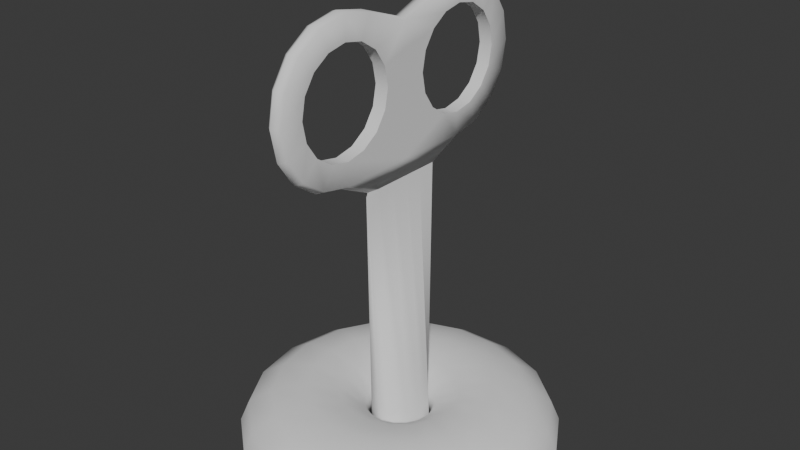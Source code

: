 # Source: Addon_Toy_Key.blend  (saved by Blender 4.1.24; exported with 4.5.12 LTS)
import bpy
from mathutils import Matrix  # noqa: F401  (used for matrix-valued properties, if any)

bpy.ops.wm.read_factory_settings(use_empty=True)
scene = bpy.context.scene
scene.name = 'Scene'

# ---- collections
col_collection = bpy.data.collections.new('Collection'); scene.collection.children.link(col_collection)

# ---- world
world_world = bpy.data.worlds.new('World'); scene.world = world_world
world_world.use_nodes = True; world_world.node_tree.nodes.clear()
_N = world_world.node_tree.nodes; _L = world_world.node_tree.links
n0 = _N.new('ShaderNodeOutputWorld'); n0.name = 'World Output'; n0.location = (300, 300)
n1 = _N.new('ShaderNodeBackground'); n1.name = 'Background'; n1.location = (10, 300)
n1.inputs[0].default_value = (0.05088, 0.05088, 0.05088, 1.0)
_L.new(n1.outputs[0], n0.inputs[0])
n0.is_active_output = True
world_world.color = (0.05088, 0.05088, 0.05088)
world_world.use_sun_shadow = False
world_world.sun_shadow_jitter_overblur = 0.0

# ---- meshes
me_torus_001 = bpy.data.meshes.new('Torus.001')
me_torus_001.from_pydata([(1.72, 0.003972, -3.565), (1.624, 0.003972, -3.205), (1.36, 0.003972, -2.941), (1.0, 0.003972, -2.845), (0.64, 0.003972, -2.941), (0.3765, 0.003972, -3.205), (0.28, 0.003972, -3.565), (1.616, 0.5922, -3.565), (1.526, 0.5593, -3.205), (1.278, 0.4691, -2.941), (0.9397, 0.346, -2.845), (0.6014, 0.2229, -2.941), (0.3538, 0.1327, -3.205), (0.2631, 0.09974, -3.565), (1.318, 1.11, -3.565), (1.244, 1.048, -3.205), (1.042, 0.8782, -2.941), (0.766, 0.6468, -2.845), (0.4903, 0.4154, -2.941), (0.2884, 0.246, -3.205), (0.2145, 0.184, -3.565), (0.86, 1.494, -3.565), (0.8118, 1.41, -3.205), (0.68, 1.182, -2.941), (0.5, 0.87, -2.845), (0.32, 0.5582, -2.941), (0.1882, 0.33, -3.205), (0.14, 0.2465, -3.565), (0.2987, 1.698, -3.565), (0.2819, 1.603, -3.205), (0.2362, 1.343, -2.941), (0.1736, 0.9888, -2.845), (0.1111, 0.6342, -2.941), (0.06537, 0.3747, -3.205), (0.04862, 0.2797, -3.565), (-0.2987, 1.698, -3.565), (-0.2819, 1.603, -3.205), (-0.2362, 1.343, -2.941), (-0.1736, 0.9888, -2.845), (-0.1111, 0.6342, -2.941), (-0.06537, 0.3747, -3.205), (-0.04862, 0.2797, -3.565), (-0.86, 1.494, -3.565), (-0.8118, 1.41, -3.205), (-0.68, 1.182, -2.941), (-0.5, 0.87, -2.845), (-0.32, 0.5582, -2.941), (-0.1882, 0.33, -3.205), (-0.14, 0.2465, -3.565), (-1.318, 1.11, -3.565), (-1.244, 1.048, -3.205), (-1.042, 0.8782, -2.941), (-0.766, 0.6468, -2.845), (-0.4903, 0.4154, -2.941), (-0.2884, 0.246, -3.205), (-0.2145, 0.184, -3.565), (-1.616, 0.5922, -3.565), (-1.526, 0.5593, -3.205), (-1.278, 0.4691, -2.941), (-0.9397, 0.346, -2.845), (-0.6014, 0.2229, -2.941), (-0.3538, 0.1327, -3.205), (-0.2631, 0.09974, -3.565), (-1.72, 0.003972, -3.565), (-1.624, 0.003972, -3.205), (-1.36, 0.003972, -2.941), (-1.0, 0.003972, -2.845), (-0.64, 0.003972, -2.941), (-0.3765, 0.003972, -3.205), (-0.28, 0.003972, -3.565), (-1.616, -0.5843, -3.565), (-1.526, -0.5513, -3.205), (-1.278, -0.4612, -2.941), (-0.9397, -0.338, -2.845), (-0.6014, -0.2149, -2.941), (-0.3538, -0.1248, -3.205), (-0.2631, -0.09179, -3.565), (-1.318, -1.102, -3.565), (-1.244, -1.04, -3.205), (-1.042, -0.8702, -2.941), (-0.766, -0.6388, -2.845), (-0.4903, -0.4074, -2.941), (-0.2884, -0.238, -3.205), (-0.2145, -0.176, -3.565), (-0.86, -1.486, -3.565), (-0.8118, -1.402, -3.205), (-0.68, -1.174, -2.941), (-0.5, -0.8621, -2.845), (-0.32, -0.5503, -2.941), (-0.1882, -0.3221, -3.205), (-0.14, -0.2385, -3.565), (-0.2987, -1.69, -3.565), (-0.2819, -1.595, -3.205), (-0.2362, -1.335, -2.941), (-0.1736, -0.9808, -2.845), (-0.1111, -0.6263, -2.941), (-0.06537, -0.3668, -3.205), (-0.04862, -0.2718, -3.565), (0.2987, -1.69, -3.565), (0.2819, -1.595, -3.205), (0.2362, -1.335, -2.941), (0.1736, -0.9808, -2.845), (0.1111, -0.6263, -2.941), (0.06537, -0.3668, -3.205), (0.04862, -0.2718, -3.565), (0.86, -1.486, -3.565), (0.8118, -1.402, -3.205), (0.68, -1.174, -2.941), (0.5, -0.8621, -2.845), (0.32, -0.5503, -2.941), (0.1882, -0.3221, -3.205), (0.14, -0.2385, -3.565), (1.318, -1.102, -3.565), (1.244, -1.04, -3.205), (1.042, -0.8702, -2.941), (0.766, -0.6388, -2.845), (0.4903, -0.4074, -2.941), (0.2884, -0.238, -3.205), (0.2145, -0.176, -3.565), (1.616, -0.5843, -3.565), (1.526, -0.5513, -3.205), (1.278, -0.4612, -2.941), (0.9397, -0.338, -2.845), (0.6014, -0.2149, -2.941), (0.3538, -0.1248, -3.205), (0.2631, -0.09179, -3.565), (0.07351, -0.2018, 0.9928), (-3.34e-07, 0.4748, 0.9349), (0.276, -0.1546, -3.547), (0.07351, 0.003812, 0.9928), (-3.535e-07, 0.2095, 0.9928), (0.3187, 0.004778, -3.547), (-2.939e-07, 0.003812, 0.9928), (0.07351, 0.2095, 0.9928), (-3.535e-07, -0.2018, 0.9928), (0.276, 0.1641, -3.547), (-3.34e-07, -0.4712, 0.9349), (0.07351, 0.4151, 0.9928), (0.1594, 0.2808, -3.547), (-2.998e-07, 0.3235, -3.547), (2.995e-07, -0.002858, 3.418), (2.441e-07, -0.5179, 3.701), (3.181e-07, -0.8359, 3.8), (3.181e-07, -1.154, 3.701), (3.922e-07, -1.423, 3.42), (3.922e-07, -1.604, 2.999), (3.88e-07, -1.667, 2.502), (3.552e-07, -1.604, 2.006), (3.181e-07, -1.423, 1.585), (3.181e-07, -1.154, 1.303), (2.441e-07, -0.8359, 1.204), (1.995e-07, -0.2534, 2.505), (2.031e-07, -0.2955, 2.836), (2.277e-07, -0.4155, 3.116), (2.523e-07, -0.5949, 3.303), (3.016e-07, -0.8066, 3.369), (3.016e-07, -1.018, 3.303), (3.509e-07, -1.198, 3.116), (3.509e-07, -1.318, 2.836), (3.481e-07, -1.36, 2.505), (3.263e-07, -1.318, 2.174), (3.016e-07, -1.198, 1.894), (3.016e-07, -1.018, 1.707), (2.523e-07, -0.8066, 1.641), (2.031e-07, -0.5949, 1.707), (2.031e-07, -0.4155, 1.894), (2.031e-07, -0.2955, 2.174), (1.65e-07, 1.658, 2.5), (1.703e-07, 1.595, 2.995), (2.072e-07, 1.415, 3.415), (2.442e-07, 1.146, 3.696), (3.18e-07, 0.8289, 3.795), (3.18e-07, 0.5116, 3.696), (2.442e-07, 0.8289, 1.205), (1.703e-07, 1.146, 1.303), (1.703e-07, 1.415, 1.584), (1.703e-07, 1.595, 2.004), (1.996e-07, 1.352, 2.503), (2.032e-07, 1.31, 2.833), (2.278e-07, 1.19, 3.113), (2.524e-07, 1.011, 3.3), (3.016e-07, 0.7996, 3.365), (3.016e-07, 0.5882, 3.3), (3.508e-07, 0.409, 3.113), (3.508e-07, 0.2893, 2.833), (3.48e-07, 0.2472, 2.503), (3.262e-07, 0.2893, 2.172), (3.016e-07, 0.409, 1.893), (3.016e-07, 0.5882, 1.706), (2.524e-07, 0.7996, 1.64), (2.032e-07, 1.011, 1.706), (2.032e-07, 1.19, 1.893), (2.032e-07, 1.31, 2.172), (0.07351, -0.4075, 0.9928), (0.07351, 0.2893, 2.833), (0.07351, -0.002694, 2.982), (0.07351, -0.002627, 2.504), (0.07351, -0.002885, 3.388), (0.07351, -0.4998, 3.662), (0.07351, -0.8066, 3.757), (0.07351, -1.113, 3.662), (0.07351, -1.373, 3.39), (0.07351, -1.547, 2.984), (0.07351, -1.608, 2.505), (0.07351, -1.547, 2.026), (0.07351, -1.373, 1.62), (0.07351, -1.113, 1.348), (0.07351, -0.8066, 1.253), (0.07351, -0.00317, 1.281), (0.07351, -0.002885, 1.619), (0.07351, -0.002694, 2.025), (0.07351, -0.2955, 2.836), (0.07351, -0.2534, 2.505), (0.07351, -0.4155, 3.116), (0.07351, -0.5949, 3.303), (0.07351, -0.8066, 3.369), (0.07351, -1.018, 3.303), (0.07351, -1.198, 3.116), (0.07351, -1.318, 2.836), (0.07351, -1.36, 2.505), (0.07351, -1.318, 2.174), (0.07351, -1.198, 1.894), (0.07351, -1.018, 1.707), (0.07351, -0.8066, 1.641), (0.07351, -0.5949, 1.707), (0.07351, -0.4155, 1.894), (0.07351, -0.2955, 2.174), (0.07351, 1.539, 2.981), (0.07351, 1.599, 2.503), (0.07351, 1.365, 3.386), (0.07351, 1.106, 3.657), (0.07351, 0.7996, 3.752), (0.07351, 0.4935, 3.657), (0.07351, 0.2893, 2.172), (0.07351, 1.106, 1.348), (0.07351, 0.7996, 1.253), (0.07351, 1.365, 1.619), (0.07351, 1.539, 2.025), (0.07351, 1.31, 2.833), (0.07351, 1.352, 2.503), (0.07351, 1.19, 3.113), (0.07351, 1.011, 3.3), (0.07351, 0.7996, 3.365), (0.07351, 0.5882, 3.3), (0.07351, 0.409, 3.113), (0.07351, 0.2472, 2.503), (0.07351, 0.409, 1.893), (0.07351, 0.5882, 1.706), (0.07351, 0.7996, 1.64), (0.07351, 1.011, 1.706), (0.07351, 1.19, 1.893), (0.07351, 1.31, 2.172), (-0.07351, 0.4151, 0.9928), (-0.07351, 0.2095, 0.9928), (-0.07351, 0.003812, 0.9928), (-0.07351, -0.2018, 0.9928), (-0.07351, -0.4075, 0.9928), (-0.07351, -0.002885, 3.388), (-0.07351, -0.4998, 3.662), (-0.07351, -0.8066, 3.757), (-0.07351, -1.113, 3.662), (-0.07351, -1.373, 3.39), (-0.07351, -1.547, 2.984), (-0.07351, -1.608, 2.505), (-0.07351, -1.547, 2.026), (-0.07351, -1.373, 1.62), (-0.07351, -1.113, 1.348), (-0.07351, -0.8066, 1.253), (-0.07351, -0.2534, 2.505), (-0.07351, -0.2955, 2.836), (-0.07351, -0.4155, 3.116), (-0.07351, -0.5949, 3.303), (-0.07351, -0.8066, 3.369), (-0.07351, -1.018, 3.303), (-0.07351, -1.198, 3.116), (-0.07351, -1.318, 2.836), (-0.07351, -1.36, 2.505), (-0.07351, -1.318, 2.174), (-0.07351, -1.198, 1.894), (-0.07351, -1.018, 1.707), (-0.07351, -0.8066, 1.641), (-0.07351, -0.5949, 1.707), (-0.07351, -0.4155, 1.894), (-0.07351, -0.2955, 2.174), (-0.07351, 1.599, 2.503), (-0.07351, 1.539, 2.981), (-0.07351, 1.365, 3.386), (-0.07351, 1.106, 3.657), (-0.07351, 0.7996, 3.752), (-0.07351, 0.4935, 3.657), (-0.07351, 0.7996, 1.253), (-0.07351, 1.106, 1.348), (-0.07351, 1.365, 1.619), (-0.07351, 1.539, 2.025), (-0.07351, 1.352, 2.503), (-0.07351, 1.31, 2.833), (-0.07351, 1.19, 3.113), (-0.07351, 1.011, 3.3), (-0.07351, 0.7996, 3.365), (-0.07351, 0.5882, 3.3), (-0.07351, 0.409, 3.113), (-0.07351, 0.2893, 2.833), (-0.07351, 0.2472, 2.503), (-0.07351, 0.2893, 2.172), (-0.07351, 0.409, 1.893), (-0.07351, 0.5882, 1.706), (-0.07351, 0.7996, 1.64), (-0.07351, 1.011, 1.706), (-0.07351, 1.19, 1.893), (-0.07351, 1.31, 2.172), (-0.07351, -0.003507, 1.282), (-0.07351, -0.003009, 2.983), (-0.07351, -0.003134, 2.502), (-0.07351, -0.003258, 2.028), (-0.07351, -0.003383, 1.621), (0.1594, -0.2713, -3.547), (-2.998e-07, -0.314, -3.547), (-0.1594, -0.2713, -3.547), (-0.276, -0.1546, -3.547), (-0.3187, 0.004778, -3.547), (-0.276, 0.1641, -3.547), (-0.1594, 0.2808, -3.547)], [], [(0, 7, 8, 1), (1, 8, 9, 2), (2, 9, 10, 3), (3, 10, 11, 4), (4, 11, 12, 5), (5, 12, 13, 6), (7, 14, 15, 8), (8, 15, 16, 9), (9, 16, 17, 10), (10, 17, 18, 11), (11, 18, 19, 12), (12, 19, 20, 13), (14, 21, 22, 15), (15, 22, 23, 16), (16, 23, 24, 17), (17, 24, 25, 18), (18, 25, 26, 19), (19, 26, 27, 20), (21, 28, 29, 22), (22, 29, 30, 23), (23, 30, 31, 24), (24, 31, 32, 25), (25, 32, 33, 26), (26, 33, 34, 27), (28, 35, 36, 29), (29, 36, 37, 30), (30, 37, 38, 31), (31, 38, 39, 32), (32, 39, 40, 33), (33, 40, 41, 34), (35, 42, 43, 36), (36, 43, 44, 37), (37, 44, 45, 38), (38, 45, 46, 39), (39, 46, 47, 40), (40, 47, 48, 41), (42, 49, 50, 43), (43, 50, 51, 44), (44, 51, 52, 45), (45, 52, 53, 46), (46, 53, 54, 47), (47, 54, 55, 48), (49, 56, 57, 50), (50, 57, 58, 51), (51, 58, 59, 52), (52, 59, 60, 53), (53, 60, 61, 54), (54, 61, 62, 55), (56, 63, 64, 57), (57, 64, 65, 58), (58, 65, 66, 59), (59, 66, 67, 60), (60, 67, 68, 61), (61, 68, 69, 62), (63, 70, 71, 64), (64, 71, 72, 65), (65, 72, 73, 66), (66, 73, 74, 67), (67, 74, 75, 68), (68, 75, 76, 69), (70, 77, 78, 71), (71, 78, 79, 72), (72, 79, 80, 73), (73, 80, 81, 74), (74, 81, 82, 75), (75, 82, 83, 76), (77, 84, 85, 78), (78, 85, 86, 79), (79, 86, 87, 80), (80, 87, 88, 81), (81, 88, 89, 82), (82, 89, 90, 83), (84, 91, 92, 85), (85, 92, 93, 86), (86, 93, 94, 87), (87, 94, 95, 88), (88, 95, 96, 89), (89, 96, 97, 90), (91, 98, 99, 92), (92, 99, 100, 93), (93, 100, 101, 94), (94, 101, 102, 95), (95, 102, 103, 96), (96, 103, 104, 97), (98, 105, 106, 99), (99, 106, 107, 100), (100, 107, 108, 101), (101, 108, 109, 102), (102, 109, 110, 103), (103, 110, 111, 104), (98, 91, 97, 104), (105, 98, 104, 111), (112, 105, 111, 118), (119, 112, 118, 125), (119, 125, 6, 0), (7, 0, 6, 13), (105, 112, 113, 106), (106, 113, 114, 107), (107, 114, 115, 108), (108, 115, 116, 109), (109, 116, 117, 110), (110, 117, 118, 111), (14, 7, 13, 20), (21, 14, 20, 27), (28, 21, 27, 34), (35, 28, 34, 41), (42, 35, 41, 48), (49, 42, 48, 55), (112, 119, 120, 113), (113, 120, 121, 114), (114, 121, 122, 115), (115, 122, 123, 116), (116, 123, 124, 117), (117, 124, 125, 118), (56, 49, 55, 62), (63, 56, 62, 69), (70, 63, 69, 76), (77, 70, 76, 83), (84, 77, 83, 90), (91, 84, 90, 97), (119, 0, 1, 120), (120, 1, 2, 121), (121, 2, 3, 122), (122, 3, 4, 123), (123, 4, 5, 124), (124, 5, 6, 125), (138, 137, 133, 135), (139, 127, 137, 138), (131, 129, 126, 128), (135, 133, 129, 131), (183, 184, 194, 244), (173, 127, 137, 235), (182, 183, 244, 243), (140, 172, 232, 197), (134, 136, 193, 126), (150, 149, 206, 207), (181, 182, 243, 242), (149, 148, 205, 206), (180, 181, 242, 241), (148, 147, 204, 205), (179, 180, 241, 240), (132, 134, 126, 129), (147, 146, 203, 204), (178, 179, 240, 238), (146, 145, 202, 203), (177, 178, 238, 239), (145, 144, 201, 202), (167, 176, 237, 228), (130, 132, 129, 133), (144, 143, 200, 201), (166, 151, 212, 226), (176, 175, 236, 237), (143, 142, 199, 200), (165, 166, 226, 225), (175, 174, 234, 236), (142, 141, 198, 199), (164, 165, 225, 224), (174, 173, 235, 234), (127, 130, 133, 137), (141, 140, 197, 198), (163, 164, 224, 223), (162, 163, 223, 222), (161, 162, 222, 221), (172, 171, 231, 232), (160, 161, 221, 220), (171, 170, 230, 231), (159, 160, 220, 219), (202, 201, 217, 218), (210, 209, 225, 226), (203, 202, 218, 219), (195, 196, 212, 211), (196, 210, 226, 212), (204, 203, 219, 220), (197, 195, 211, 213), (205, 204, 220, 221), (198, 197, 213, 214), (206, 205, 221, 222), (199, 198, 214, 215), (207, 206, 222, 223), (200, 199, 215, 216), (208, 207, 223, 224), (201, 200, 216, 217), (209, 208, 224, 225), (234, 235, 248, 249), (197, 232, 243, 244), (236, 234, 249, 250), (195, 197, 244, 194), (237, 236, 250, 251), (196, 195, 194, 245), (227, 228, 239, 238), (228, 237, 251, 239), (210, 196, 245, 233), (229, 227, 238, 240), (209, 210, 233, 246), (230, 229, 240, 241), (208, 209, 246, 247), (231, 230, 241, 242), (235, 208, 247, 248), (232, 231, 242, 243), (208, 235, 137), (207, 208, 193), (208, 126, 193), (133, 208, 137), (129, 208, 133), (208, 129, 126), (184, 185, 245, 194), (185, 186, 233, 245), (136, 150, 207, 193), (186, 187, 246, 233), (151, 152, 211, 212), (187, 188, 247, 246), (152, 153, 213, 211), (188, 189, 248, 247), (153, 154, 214, 213), (189, 190, 249, 248), (154, 155, 215, 214), (190, 191, 250, 249), (155, 156, 216, 215), (191, 192, 251, 250), (156, 157, 217, 216), (192, 177, 239, 251), (168, 167, 228, 227), (157, 158, 218, 217), (169, 168, 227, 229), (158, 159, 219, 218), (170, 169, 229, 230), (179, 178, 295, 296), (146, 147, 264, 263), (134, 132, 254, 255), (180, 179, 296, 297), (147, 148, 265, 264), (181, 180, 297, 298), (148, 149, 266, 265), (182, 181, 298, 299), (149, 150, 267, 266), (136, 134, 255, 256), (172, 140, 257, 289), (183, 182, 299, 300), (127, 173, 290, 252), (184, 183, 300, 301), (185, 184, 301, 302), (186, 185, 302, 303), (150, 136, 256, 267), (187, 186, 303, 304), (152, 151, 268, 269), (188, 187, 304, 305), (153, 152, 269, 270), (189, 188, 305, 306), (154, 153, 270, 271), (190, 189, 306, 307), (155, 154, 271, 272), (191, 190, 307, 308), (156, 155, 272, 273), (192, 191, 308, 309), (157, 156, 273, 274), (177, 192, 309, 294), (167, 168, 285, 284), (158, 157, 274, 275), (168, 169, 286, 285), (159, 158, 275, 276), (169, 170, 287, 286), (160, 159, 276, 277), (170, 171, 288, 287), (161, 160, 277, 278), (171, 172, 289, 288), (162, 161, 278, 279), (163, 162, 279, 280), (164, 163, 280, 281), (140, 141, 258, 257), (130, 127, 252, 253), (173, 174, 291, 290), (165, 164, 281, 282), (141, 142, 259, 258), (174, 175, 292, 291), (166, 165, 282, 283), (142, 143, 260, 259), (175, 176, 293, 292), (151, 166, 283, 268), (143, 144, 261, 260), (132, 130, 253, 254), (176, 167, 284, 293), (144, 145, 262, 261), (178, 177, 294, 295), (145, 146, 263, 262), (290, 291, 307, 306), (291, 292, 308, 307), (292, 293, 309, 308), (293, 284, 294, 309), (284, 285, 295, 294), (285, 286, 296, 295), (286, 287, 297, 296), (287, 288, 298, 297), (288, 289, 299, 298), (299, 289, 257, 300), (266, 267, 280, 279), (265, 266, 279, 278), (264, 265, 278, 277), (263, 264, 277, 276), (262, 263, 276, 275), (261, 262, 275, 274), (260, 261, 274, 273), (259, 260, 273, 272), (258, 259, 272, 271), (257, 258, 271, 270), (290, 310, 252), (252, 310, 253), (253, 310, 254), (254, 310, 255), (255, 310, 256), (267, 256, 310), (306, 305, 310, 290), (281, 280, 267, 310), (301, 300, 257, 311), (302, 301, 311, 312), (303, 302, 312, 313), (304, 303, 313, 314), (305, 304, 314, 310), (281, 310, 314, 282), (282, 314, 313, 283), (283, 313, 312, 268), (268, 312, 311, 269), (269, 311, 257, 270), (128, 126, 193, 315), (315, 193, 136, 316), (316, 136, 256, 317), (317, 256, 255, 318), (318, 255, 254, 319), (319, 254, 253, 320), (138, 135, 131, 128, 315, 316, 317, 318, 319, 320, 321, 139), (320, 253, 252, 321), (321, 252, 127, 139), (133, 137, 127, 252, 253, 254, 255, 256, 136, 193, 126, 129)])
me_torus_001.polygons.foreach_set('use_smooth', [True] * 332)
_k = set([(0, 7), (0, 119), (7, 14), (14, 21), (21, 28), (28, 35), (35, 42), (42, 49), (49, 56), (56, 63), (63, 70), (70, 77), (77, 84), (84, 91), (91, 98), (98, 105), (105, 112), (112, 119), (128, 131), (128, 315), (131, 135), (135, 138), (138, 139), (139, 321), (194, 244), (194, 245), (211, 212), (211, 213), (212, 226), (213, 214), (214, 215), (215, 216), (216, 217), (217, 218), (218, 219), (219, 220), (220, 221), (221, 222), (222, 223), (223, 224), (224, 225), (225, 226), (233, 245), (233, 246), (238, 239), (238, 240), (239, 251), (240, 241), (241, 242), (242, 243), (243, 244), (246, 247), (247, 248), (248, 249), (249, 250), (250, 251), (268, 269), (268, 283), (269, 270), (270, 271), (271, 272), (272, 273), (273, 274), (274, 275), (275, 276), (276, 277), (277, 278), (278, 279), (279, 280), (280, 281), (281, 282), (282, 283), (294, 295), (294, 309), (295, 296), (296, 297), (297, 298), (298, 299), (299, 300), (300, 301), (301, 302), (302, 303), (303, 304), (304, 305), (305, 306), (306, 307), (307, 308), (308, 309), (315, 316), (316, 317), (317, 318), (318, 319), (319, 320), (320, 321)])
me_torus_001.attributes.new('sharp_edge', 'BOOLEAN', 'EDGE').data.foreach_set('value', [ (min(e.vertices), max(e.vertices)) in _k for e in me_torus_001.edges])
_uv = me_torus_001.uv_layers.new(name='UVMap')
_uv.uv.foreach_set('vector', [0.5, 0.5, 0.5556, 0.5, 0.5556, 0.5833, 0.5, 0.5833, 0.5, 0.5833, 0.5556, 0.5833, 0.5556, 0.6667, 0.5, 0.6667, 0.5, 0.6667, 0.5556, 0.6667, 0.5556, 0.75, 0.5, 0.75, 0.5, 0.75, 0.5556, 0.75, 0.5556, 0.8333, 0.5, 0.8333, 0.5, 0.8333, 0.5556, 0.8333, 0.5556, 0.9167, 0.5, 0.9167, 0.5, 0.9167, 0.5556, 0.9167, 0.5556, 1.0, 0.5, 1.0, 0.5556, 0.5, 0.6111, 0.5, 0.6111, 0.5833, 0.5556, 0.5833, 0.5556, 0.5833, 0.6111, 0.5833, 0.6111, 0.6667, 0.5556, 0.6667, 0.5556, 0.6667, 0.6111, 0.6667, 0.6111, 0.75, 0.5556, 0.75, 0.5556, 0.75, 0.6111, 0.75, 0.6111, 0.8333, 0.5556, 0.8333, 0.5556, 0.8333, 0.6111, 0.8333, 0.6111, 0.9167, 0.5556, 0.9167, 0.5556, 0.9167, 0.6111, 0.9167, 0.6111, 1.0, 0.5556, 1.0, 0.6111, 0.5, 0.6667, 0.5, 0.6667, 0.5833, 0.6111, 0.5833, 0.6111, 0.5833, 0.6667, 0.5833, 0.6667, 0.6667, 0.6111, 0.6667, 0.6111, 0.6667, 0.6667, 0.6667, 0.6667, 0.75, 0.6111, 0.75, 0.6111, 0.75, 0.6667, 0.75, 0.6667, 0.8333, 0.6111, 0.8333, 0.6111, 0.8333, 0.6667, 0.8333, 0.6667, 0.9167, 0.6111, 0.9167, 0.6111, 0.9167, 0.6667, 0.9167, 0.6667, 1.0, 0.6111, 1.0, 0.6667, 0.5, 0.7222, 0.5, 0.7222, 0.5833, 0.6667, 0.5833, 0.6667, 0.5833, 0.7222, 0.5833, 0.7222, 0.6667, 0.6667, 0.6667, 0.6667, 0.6667, 0.7222, 0.6667, 0.7222, 0.75, 0.6667, 0.75, 0.6667, 0.75, 0.7222, 0.75, 0.7222, 0.8333, 0.6667, 0.8333, 0.6667, 0.8333, 0.7222, 0.8333, 0.7222, 0.9167, 0.6667, 0.9167, 0.6667, 0.9167, 0.7222, 0.9167, 0.7222, 1.0, 0.6667, 1.0, 0.7222, 0.5, 0.7778, 0.5, 0.7778, 0.5833, 0.7222, 0.5833, 0.7222, 0.5833, 0.7778, 0.5833, 0.7778, 0.6667, 0.7222, 0.6667, 0.7222, 0.6667, 0.7778, 0.6667, 0.7778, 0.75, 0.7222, 0.75, 0.7222, 0.75, 0.7778, 0.75, 0.7778, 0.8333, 0.7222, 0.8333, 0.7222, 0.8333, 0.7778, 0.8333, 0.7778, 0.9167, 0.7222, 0.9167, 0.7222, 0.9167, 0.7778, 0.9167, 0.7778, 1.0, 0.7222, 1.0, 0.7778, 0.5, 0.8333, 0.5, 0.8333, 0.5833, 0.7778, 0.5833, 0.7778, 0.5833, 0.8333, 0.5833, 0.8333, 0.6667, 0.7778, 0.6667, 0.7778, 0.6667, 0.8333, 0.6667, 0.8333, 0.75, 0.7778, 0.75, 0.7778, 0.75, 0.8333, 0.75, 0.8333, 0.8333, 0.7778, 0.8333, 0.7778, 0.8333, 0.8333, 0.8333, 0.8333, 0.9167, 0.7778, 0.9167, 0.7778, 0.9167, 0.8333, 0.9167, 0.8333, 1.0, 0.7778, 1.0, 0.8333, 0.5, 0.8889, 0.5, 0.8889, 0.5833, 0.8333, 0.5833, 0.8333, 0.5833, 0.8889, 0.5833, 0.8889, 0.6667, 0.8333, 0.6667, 0.8333, 0.6667, 0.8889, 0.6667, 0.8889, 0.75, 0.8333, 0.75, 0.8333, 0.75, 0.8889, 0.75, 0.8889, 0.8333, 0.8333, 0.8333, 0.8333, 0.8333, 0.8889, 0.8333, 0.8889, 0.9167, 0.8333, 0.9167, 0.8333, 0.9167, 0.8889, 0.9167, 0.8889, 1.0, 0.8333, 1.0, 0.8889, 0.5, 0.9444, 0.5, 0.9444, 0.5833, 0.8889, 0.5833, 0.8889, 0.5833, 0.9444, 0.5833, 0.9444, 0.6667, 0.8889, 0.6667, 0.8889, 0.6667, 0.9444, 0.6667, 0.9444, 0.75, 0.8889, 0.75, 0.8889, 0.75, 0.9444, 0.75, 0.9444, 0.8333, 0.8889, 0.8333, 0.8889, 0.8333, 0.9444, 0.8333, 0.9444, 0.9167, 0.8889, 0.9167, 0.8889, 0.9167, 0.9444, 0.9167, 0.9444, 1.0, 0.8889, 1.0, 0.9444, 0.5, 1.0, 0.5, 1.0, 0.5833, 0.9444, 0.5833, 0.9444, 0.5833, 1.0, 0.5833, 1.0, 0.6667, 0.9444, 0.6667, 0.9444, 0.6667, 1.0, 0.6667, 1.0, 0.75, 0.9444, 0.75, 0.9444, 0.75, 1.0, 0.75, 1.0, 0.8333, 0.9444, 0.8333, 0.9444, 0.8333, 1.0, 0.8333, 1.0, 0.9167, 0.9444, 0.9167, 0.9444, 0.9167, 1.0, 0.9167, 1.0, 1.0, 0.9444, 1.0, 2.22e-16, 0.5, 0.05556, 0.5, 0.05556, 0.5833, 2.22e-16, 0.5833, 2.22e-16, 0.5833, 0.05556, 0.5833, 0.05556, 0.6667, 2.22e-16, 0.6667, 2.22e-16, 0.6667, 0.05556, 0.6667, 0.05556, 0.75, 2.22e-16, 0.75, 2.22e-16, 0.75, 0.05556, 0.75, 0.05556, 0.8333, 2.22e-16, 0.8333, 2.22e-16, 0.8333, 0.05556, 0.8333, 0.05556, 0.9167, 2.22e-16, 0.9167, 2.22e-16, 0.9167, 0.05556, 0.9167, 0.05556, 1.0, 2.22e-16, 1.0, 0.05556, 0.5, 0.1111, 0.5, 0.1111, 0.5833, 0.05556, 0.5833, 0.05556, 0.5833, 0.1111, 0.5833, 0.1111, 0.6667, 0.05556, 0.6667, 0.05556, 0.6667, 0.1111, 0.6667, 0.1111, 0.75, 0.05556, 0.75, 0.05556, 0.75, 0.1111, 0.75, 0.1111, 0.8333, 0.05556, 0.8333, 0.05556, 0.8333, 0.1111, 0.8333, 0.1111, 0.9167, 0.05556, 0.9167, 0.05556, 0.9167, 0.1111, 0.9167, 0.1111, 1.0, 0.05556, 1.0, 0.1111, 0.5, 0.1667, 0.5, 0.1667, 0.5833, 0.1111, 0.5833, 0.1111, 0.5833, 0.1667, 0.5833, 0.1667, 0.6667, 0.1111, 0.6667, 0.1111, 0.6667, 0.1667, 0.6667, 0.1667, 0.75, 0.1111, 0.75, 0.1111, 0.75, 0.1667, 0.75, 0.1667, 0.8333, 0.1111, 0.8333, 0.1111, 0.8333, 0.1667, 0.8333, 0.1667, 0.9167, 0.1111, 0.9167, 0.1111, 0.9167, 0.1667, 0.9167, 0.1667, 1.0, 0.1111, 1.0, 0.1667, 0.5, 0.2222, 0.5, 0.2222, 0.5833, 0.1667, 0.5833, 0.1667, 0.5833, 0.2222, 0.5833, 0.2222, 0.6667, 0.1667, 0.6667, 0.1667, 0.6667, 0.2222, 0.6667, 0.2222, 0.75, 0.1667, 0.75, 0.1667, 0.75, 0.2222, 0.75, 0.2222, 0.8333, 0.1667, 0.8333, 0.1667, 0.8333, 0.2222, 0.8333, 0.2222, 0.9167, 0.1667, 0.9167, 0.1667, 0.9167, 0.2222, 0.9167, 0.2222, 1.0, 0.1667, 1.0, 0.2222, 0.5, 0.2778, 0.5, 0.2778, 0.5833, 0.2222, 0.5833, 0.2222, 0.5833, 0.2778, 0.5833, 0.2778, 0.6667, 0.2222, 0.6667, 0.2222, 0.6667, 0.2778, 0.6667, 0.2778, 0.75, 0.2222, 0.75, 0.2222, 0.75, 0.2778, 0.75, 0.2778, 0.8333, 0.2222, 0.8333, 0.2222, 0.8333, 0.2778, 0.8333, 0.2778, 0.9167, 0.2222, 0.9167, 0.2222, 0.9167, 0.2778, 0.9167, 0.2778, 1.0, 0.2222, 1.0, 0.2778, 0.5, 0.3333, 0.5, 0.3333, 0.5833, 0.2778, 0.5833, 0.2778, 0.5833, 0.3333, 0.5833, 0.3333, 0.6667, 0.2778, 0.6667, 0.2778, 0.6667, 0.3333, 0.6667, 0.3333, 0.75, 0.2778, 0.75, 0.2778, 0.75, 0.3333, 0.75, 0.3333, 0.8333, 0.2778, 0.8333, 0.2778, 0.8333, 0.3333, 0.8333, 0.3333, 0.9167, 0.2778, 0.9167, 0.2778, 0.9167, 0.3333, 0.9167, 0.3333, 1.0, 0.2778, 1.0, 0.2778, 0.5, 0.2222, 0.5, 0.2222, 1.0, 0.2778, 1.0, 0.3333, 0.5, 0.2778, 0.5, 0.2778, 1.0, 0.3333, 1.0, 0.3889, 0.5, 0.3333, 0.5, 0.3333, 1.0, 0.3889, 1.0, 0.4444, 0.5, 0.3889, 0.5, 0.3889, 1.0, 0.4444, 1.0, 0.4444, 0.5, 0.4444, 1.0, 0.5, 1.0, 0.5, 0.5, 0.5556, 0.5, 0.5, 0.5, 0.5, 1.0, 0.5556, 1.0, 0.3333, 0.5, 0.3889, 0.5, 0.3889, 0.5833, 0.3333, 0.5833, 0.3333, 0.5833, 0.3889, 0.5833, 0.3889, 0.6667, 0.3333, 0.6667, 0.3333, 0.6667, 0.3889, 0.6667, 0.3889, 0.75, 0.3333, 0.75, 0.3333, 0.75, 0.3889, 0.75, 0.3889, 0.8333, 0.3333, 0.8333, 0.3333, 0.8333, 0.3889, 0.8333, 0.3889, 0.9167, 0.3333, 0.9167, 0.3333, 0.9167, 0.3889, 0.9167, 0.3889, 1.0, 0.3333, 1.0, 0.6111, 0.5, 0.5556, 0.5, 0.5556, 1.0, 0.6111, 1.0, 0.6667, 0.5, 0.6111, 0.5, 0.6111, 1.0, 0.6667, 1.0, 0.7222, 0.5, 0.6667, 0.5, 0.6667, 1.0, 0.7222, 1.0, 0.7778, 0.5, 0.7222, 0.5, 0.7222, 1.0, 0.7778, 1.0, 0.8333, 0.5, 0.7778, 0.5, 0.7778, 1.0, 0.8333, 1.0, 0.8889, 0.5, 0.8333, 0.5, 0.8333, 1.0, 0.8889, 1.0, 0.3889, 0.5, 0.4444, 0.5, 0.4444, 0.5833, 0.3889, 0.5833, 0.3889, 0.5833, 0.4444, 0.5833, 0.4444, 0.6667, 0.3889, 0.6667, 0.3889, 0.6667, 0.4444, 0.6667, 0.4444, 0.75, 0.3889, 0.75, 0.3889, 0.75, 0.4444, 0.75, 0.4444, 0.8333, 0.3889, 0.8333, 0.3889, 0.8333, 0.4444, 0.8333, 0.4444, 0.9167, 0.3889, 0.9167, 0.3889, 0.9167, 0.4444, 0.9167, 0.4444, 1.0, 0.3889, 1.0, 0.9444, 0.5, 0.8889, 0.5, 0.8889, 1.0, 0.9444, 1.0, 2.22e-16, 0.5, 0.9444, 0.5, 0.9444, 1.0, 2.22e-16, 1.0, 0.05556, 0.5, 2.22e-16, 0.5, 2.22e-16, 1.0, 0.05556, 1.0, 0.1111, 0.5, 0.05556, 0.5, 0.05556, 1.0, 0.1111, 1.0, 0.1667, 0.5, 0.1111, 0.5, 0.1111, 1.0, 0.1667, 1.0, 0.2222, 0.5, 0.1667, 0.5, 0.1667, 1.0, 0.2222, 1.0, 0.4444, 0.5, 0.5, 0.5, 0.5, 0.5833, 0.4444, 0.5833, 0.4444, 0.5833, 0.5, 0.5833, 0.5, 0.6667, 0.4444, 0.6667, 0.4444, 0.6667, 0.5, 0.6667, 0.5, 0.75, 0.4444, 0.75, 0.4444, 0.75, 0.5, 0.75, 0.5, 0.8333, 0.4444, 0.8333, 0.4444, 0.8333, 0.5, 0.8333, 0.5, 0.9167, 0.4444, 0.9167, 0.4444, 0.9167, 0.5, 0.9167, 0.5, 1.0, 0.4444, 1.0, 1.0, 0.5, 1.0, 1.0, 0.9167, 1.0, 0.9167, 0.5, 0.9167, 0.5, 0.9167, 1.0, 0.8333, 1.0, 0.8333, 0.5, 0.8333, 0.5, 0.8333, 1.0, 0.75, 1.0, 0.75, 0.5, 0.75, 0.5, 0.75, 1.0, 0.6667, 1.0, 0.6667, 0.5, 0.0, 0.0, 0.0, 0.0, 0.0, 0.0, 0.0, 0.0, 0.0, 0.0, 0.0, 0.0, 0.0, 0.0, 0.0, 0.0, 0.0, 0.0, 0.0, 0.0, 0.0, 0.0, 0.0, 0.0, 0.0, 0.0, 0.0, 0.0, 0.0, 0.0, 0.0, 0.0, 0.3333, 1.0, 0.4167, 1.0, 0.4167, 1.0, 0.3333, 1.0, 0.0, 0.0, 0.0, 0.0, 0.0, 0.0, 0.0, 0.0, 0.0, 0.0, 0.0, 0.0, 0.0, 0.0, 0.0, 0.0, 0.0, 0.0, 0.0, 0.0, 0.0, 0.0, 0.0, 0.0, 0.0, 0.0, 0.0, 0.0, 0.0, 0.0, 0.0, 0.0, 0.0, 0.0, 0.0, 0.0, 0.0, 0.0, 0.0, 0.0, 0.0, 0.0, 0.0, 0.0, 0.0, 0.0, 0.0, 0.0, 0.25, 1.0, 0.3333, 1.0, 0.3333, 1.0, 0.25, 1.0, 0.0, 0.0, 0.0, 0.0, 0.0, 0.0, 0.0, 0.0, 0.0, 0.0, 0.0, 0.0, 0.0, 0.0, 0.0, 0.0, 0.0, 0.0, 0.0, 0.0, 0.0, 0.0, 0.0, 0.0, 0.0, 0.0, 0.0, 0.0, 0.0, 0.0, 0.0, 0.0, 0.0, 0.0, 0.0, 0.0, 0.0, 0.0, 0.0, 0.0, 0.0, 0.0, 0.0, 0.0, 0.0, 0.0, 0.0, 0.0, 0.1667, 1.0, 0.25, 1.0, 0.25, 1.0, 0.1667, 1.0, 0.0, 0.0, 0.0, 0.0, 0.0, 0.0, 0.0, 0.0, 0.0, 0.0, 0.0, 0.0, 0.0, 0.0, 0.0, 0.0, 0.0, 0.0, 0.0, 0.0, 0.0, 0.0, 0.0, 0.0, 0.0, 0.0, 0.0, 0.0, 0.0, 0.0, 0.0, 0.0, 0.0, 0.0, 0.0, 0.0, 0.0, 0.0, 0.0, 0.0, 0.0, 0.0, 0.0, 0.0, 0.0, 0.0, 0.0, 0.0, 0.0, 0.0, 0.0, 0.0, 0.0, 0.0, 0.0, 0.0, 0.0, 0.0, 0.0, 0.0, 0.0, 0.0, 0.0, 0.0, 0.0, 0.0, 0.0, 0.0, 0.0, 0.0, 0.0, 0.0, 0.08333, 1.0, 0.1667, 1.0, 0.1667, 1.0, 0.08333, 1.0, 0.0, 0.0, 0.0, 0.0, 0.0, 0.0, 0.0, 0.0, 0.0, 0.0, 0.0, 0.0, 0.0, 0.0, 0.0, 0.0, 0.0, 0.0, 0.0, 0.0, 0.0, 0.0, 0.0, 0.0, 0.0, 0.0, 0.0, 0.0, 0.0, 0.0, 0.0, 0.0, 0.0, 0.0, 0.0, 0.0, 0.0, 0.0, 0.0, 0.0, 0.0, 0.0, 0.0, 0.0, 0.0, 0.0, 0.0, 0.0, 0.0, 0.0, 0.0, 0.0, 0.0, 0.0, 0.0, 0.0, 0.0, 0.0, 0.0, 0.0, 0.0, 0.0, 0.0, 0.0, 0.0, 0.0, 0.0, 0.0, 0.0, 0.0, 0.0, 0.0, 0.0, 0.0, 0.0, 0.0, 0.0, 0.0, 0.0, 0.0, 0.0, 0.0, 0.0, 0.0, 0.0, 0.0, 0.0, 0.0, 0.0, 0.0, 0.0, 0.0, 0.0, 0.0, 0.0, 0.0, 0.0, 0.0, 0.0, 0.0, 0.0, 0.0, 0.0, 0.0, 0.0, 0.0, 0.0, 0.0, 0.0, 0.0, 0.0, 0.0, 0.0, 0.0, 0.0, 0.0, 0.0, 0.0, 0.0, 0.0, 0.0, 0.0, 0.0, 0.0, 0.0, 0.0, 0.0, 0.0, 0.0, 0.0, 0.0, 0.0, 0.0, 0.0, 0.0, 0.0, 0.0, 0.0, 0.0, 0.0, 0.0, 0.0, 0.0, 0.0, 0.0, 0.0, 0.0, 0.0, 0.0, 0.0, 0.0, 0.0, 0.0, 0.0, 0.0, 0.0, 0.0, 0.0, 0.0, 0.0, 0.0, 0.0, 0.0, 0.0, 0.0, 0.0, 0.0, 0.0, 0.0, 0.0, 0.0, 0.0, 0.0, 0.0, 0.0, 0.0, 0.0, 0.0, 0.0, 0.0, 0.0, 0.0, 0.0, 0.0, 0.0, 0.0, 0.0, 0.0, 0.0, 0.0, 0.0, 0.0, 0.0, 0.0, 0.0, 0.0, 0.0, 0.0, 0.0, 0.0, 0.0, 0.0, 0.0, 0.0, 0.0, 0.0, 0.0, 0.0, 0.0, 0.0, 0.0, 0.0, 0.0, 0.0, 0.0, 0.0, 0.0, 0.0, 0.0, 0.0, 0.0, 0.0, 0.0, 0.0, 0.0, 0.0, 0.0, 0.0, 0.0, 0.0, 0.0, 0.0, 0.0, 0.0, 0.0, 0.0, 0.0, 0.0, 0.0, 0.0, 0.0, 0.0, 0.0, 0.0, 0.0, 0.0, 0.0, 0.0, 0.0, 0.0, 0.0, 0.0, 0.0, 0.0, 0.0, 0.0, 0.0, 0.0, 0.0, 0.0, 0.0, 0.0, 0.0, 0.0, 0.0, 0.0, 0.0, 0.0, 0.0, 0.0, 0.0, 0.0, 0.0, 0.0, 0.0, 0.0, 0.0, 0.0, 0.0, 0.0, 0.0, 0.0, 0.0, 0.0, 0.0, 0.0, 0.0, 0.0, 0.0, 0.0, 0.0, 0.0, 0.0, 0.0, 0.0, 0.0, 0.0, 0.0, 0.0, 0.0, 0.0, 0.0, 0.0, 0.0, 0.0, 0.0, 0.0, 0.0, 0.0, 0.0, 0.0, 0.0, 0.0, 0.0, 0.0, 0.0, 0.0, 0.0, 0.0, 0.0, 0.0, 0.0, 0.0, 0.0, 0.9167, 1.0, 0.0, 0.0, 0.0, 0.0, 0.5, 1.0, 0.0, 0.0, 0.6667, 1.0, 0.5833, 1.0, 0.8333, 1.0, 0.0, 0.0, 0.9167, 1.0, 0.75, 1.0, 0.0, 0.0, 0.8333, 1.0, 0.0, 0.0, 0.75, 1.0, 0.6667, 1.0, 0.0, 0.0, 0.0, 0.0, 0.0, 0.0, 0.0, 0.0, 0.0, 0.0, 0.0, 0.0, 0.0, 0.0, 0.0, 0.0, 0.0, 0.0, 0.0, 0.0, 0.0, 0.0, 0.0, 0.0, 0.0, 0.0, 0.0, 0.0, 0.0, 0.0, 0.0, 0.0, 0.0, 0.0, 0.0, 0.0, 0.0, 0.0, 0.0, 0.0, 0.0, 0.0, 0.0, 0.0, 0.0, 0.0, 0.0, 0.0, 0.0, 0.0, 0.0, 0.0, 0.0, 0.0, 0.0, 0.0, 0.0, 0.0, 0.0, 0.0, 0.0, 0.0, 0.0, 0.0, 0.0, 0.0, 0.0, 0.0, 0.0, 0.0, 0.0, 0.0, 0.0, 0.0, 0.0, 0.0, 0.0, 0.0, 0.0, 0.0, 0.0, 0.0, 0.0, 0.0, 0.0, 0.0, 0.0, 0.0, 0.0, 0.0, 0.0, 0.0, 0.0, 0.0, 0.0, 0.0, 0.0, 0.0, 0.0, 0.0, 0.0, 0.0, 0.0, 0.0, 0.0, 0.0, 0.0, 0.0, 0.0, 0.0, 0.0, 0.0, 0.0, 0.0, 0.0, 0.0, 0.0, 0.0, 0.0, 0.0, 0.0, 0.0, 0.0, 0.0, 0.0, 0.0, 0.0, 0.0, 0.0, 0.0, 0.0, 0.0, 0.0, 0.0, 0.0, 0.0, 0.0, 0.0, 0.0, 0.0, 0.0, 0.0, 0.0, 0.0, 0.0, 0.0, 0.0, 0.0, 0.0, 0.0, 0.0, 0.0, 0.0, 0.0, 0.0, 0.0, 0.0, 0.0, 0.0, 0.0, 0.0, 0.0, 0.0, 0.0, 0.0, 0.0, 0.0, 0.0, 0.0, 0.0, 0.0, 0.0, 0.0, 0.0, 0.0, 0.0, 0.0, 0.0, 0.0, 0.0, 0.0, 0.0, 0.0, 0.0, 0.6667, 1.0, 0.75, 1.0, 0.75, 1.0, 0.6667, 1.0, 0.0, 0.0, 0.0, 0.0, 0.0, 0.0, 0.0, 0.0, 0.0, 0.0, 0.0, 0.0, 0.0, 0.0, 0.0, 0.0, 0.0, 0.0, 0.0, 0.0, 0.0, 0.0, 0.0, 0.0, 0.0, 0.0, 0.0, 0.0, 0.0, 0.0, 0.0, 0.0, 0.0, 0.0, 0.0, 0.0, 0.0, 0.0, 0.0, 0.0, 0.0, 0.0, 0.0, 0.0, 0.0, 0.0, 0.0, 0.0, 0.5833, 1.0, 0.6667, 1.0, 0.6667, 1.0, 0.5833, 1.0, 0.0, 0.0, 0.0, 0.0, 0.0, 0.0, 0.0, 0.0, 0.0, 0.0, 0.0, 0.0, 0.0, 0.0, 0.0, 0.0, 0.0, 0.0, 0.0, 0.0, 0.0, 0.0, 0.0, 0.0, 0.0, 0.0, 0.0, 0.0, 0.0, 0.0, 0.0, 0.0, 0.0, 0.0, 0.0, 0.0, 0.0, 0.0, 0.0, 0.0, 0.0, 0.0, 0.0, 0.0, 0.0, 0.0, 0.0, 0.0, 0.0, 0.0, 0.0, 0.0, 0.0, 0.0, 0.0, 0.0, 0.0, 0.0, 0.0, 0.0, 0.0, 0.0, 0.0, 0.0, 0.0, 0.0, 0.0, 0.0, 0.0, 0.0, 0.0, 0.0, 0.0, 0.0, 0.0, 0.0, 0.0, 0.0, 0.0, 0.0, 0.0, 0.0, 0.0, 0.0, 0.0, 0.0, 0.0, 0.0, 0.0, 0.0, 0.0, 0.0, 0.0, 0.0, 0.0, 0.0, 0.0, 0.0, 0.0, 0.0, 0.0, 0.0, 0.0, 0.0, 0.0, 0.0, 0.0, 0.0, 0.0, 0.0, 0.0, 0.0, 0.0, 0.0, 0.0, 0.0, 0.0, 0.0, 0.0, 0.0, 0.0, 0.0, 0.0, 0.0, 0.0, 0.0, 0.0, 0.0, 0.0, 0.0, 0.0, 0.0, 0.0, 0.0, 0.0, 0.0, 0.0, 0.0, 0.0, 0.0, 0.0, 0.0, 0.0, 0.0, 0.0, 0.0, 0.0, 0.0, 0.0, 0.0, 0.0, 0.0, 0.0, 0.0, 0.0, 0.0, 0.0, 0.0, 0.0, 0.0, 0.0, 0.0, 0.0, 0.0, 0.0, 0.0, 0.0, 0.0, 0.0, 0.0, 0.0, 0.0, 0.0, 0.0, 0.0, 0.0, 0.0, 0.0, 0.0, 0.0, 0.0, 0.0, 0.0, 0.0, 0.0, 0.0, 0.0, 0.0, 0.0, 0.0, 0.0, 0.0, 0.0, 0.0, 0.0, 0.0, 0.0, 0.0, 0.0, 0.0, 0.0, 0.0, 0.0, 0.0, 0.0, 0.0, 0.0, 0.0, 0.0, 0.0, 0.0, 0.0, 0.0, 0.0, 0.0, 0.0, 0.0, 0.0, 0.0, 0.0, 0.0, 0.0, 0.0, 0.0, 0.0, 0.0, 0.0, 0.0, 0.0, 0.0, 0.0, 0.0, 0.0, 0.0, 0.0, 0.0, 0.0, 0.0, 0.0, 0.0, 0.0, 0.0, 0.0, 0.0, 0.0, 0.0, 0.0, 0.0, 0.0, 0.0, 0.0, 0.0, 0.0, 0.0, 0.0, 0.0, 0.0, 0.0, 0.0, 0.0, 0.0, 0.0, 0.0, 0.0, 0.8333, 1.0, 0.9167, 1.0, 0.9167, 1.0, 0.8333, 1.0, 0.0, 0.0, 0.0, 0.0, 0.0, 0.0, 0.0, 0.0, 0.0, 0.0, 0.0, 0.0, 0.0, 0.0, 0.0, 0.0, 0.0, 0.0, 0.0, 0.0, 0.0, 0.0, 0.0, 0.0, 0.0, 0.0, 0.0, 0.0, 0.0, 0.0, 0.0, 0.0, 0.0, 0.0, 0.0, 0.0, 0.0, 0.0, 0.0, 0.0, 0.0, 0.0, 0.0, 0.0, 0.0, 0.0, 0.0, 0.0, 0.0, 0.0, 0.0, 0.0, 0.0, 0.0, 0.0, 0.0, 0.0, 0.0, 0.0, 0.0, 0.0, 0.0, 0.0, 0.0, 0.0, 0.0, 0.0, 0.0, 0.0, 0.0, 0.0, 0.0, 0.75, 1.0, 0.8333, 1.0, 0.8333, 1.0, 0.75, 1.0, 0.0, 0.0, 0.0, 0.0, 0.0, 0.0, 0.0, 0.0, 0.0, 0.0, 0.0, 0.0, 0.0, 0.0, 0.0, 0.0, 0.0, 0.0, 0.0, 0.0, 0.0, 0.0, 0.0, 0.0, 0.0, 0.0, 0.0, 0.0, 0.0, 0.0, 0.0, 0.0, 0.0, 0.0, 0.0, 0.0, 0.0, 0.0, 0.0, 0.0, 0.0, 0.0, 0.0, 0.0, 0.0, 0.0, 0.0, 0.0, 0.0, 0.0, 0.0, 0.0, 0.0, 0.0, 0.0, 0.0, 0.0, 0.0, 0.0, 0.0, 0.0, 0.0, 0.0, 0.0, 0.0, 0.0, 0.0, 0.0, 0.0, 0.0, 0.0, 0.0, 0.0, 0.0, 0.0, 0.0, 0.0, 0.0, 0.0, 0.0, 0.0, 0.0, 0.0, 0.0, 0.0, 0.0, 0.0, 0.0, 0.0, 0.0, 0.0, 0.0, 0.0, 0.0, 0.0, 0.0, 0.0, 0.0, 0.0, 0.0, 0.0, 0.0, 0.0, 0.0, 0.0, 0.0, 0.0, 0.0, 0.0, 0.0, 0.0, 0.0, 0.0, 0.0, 0.0, 0.0, 0.0, 0.0, 0.0, 0.0, 0.0, 0.0, 0.0, 0.0, 0.0, 0.0, 0.0, 0.0, 0.0, 0.0, 0.0, 0.0, 0.0, 0.0, 0.0, 0.0, 0.0, 0.0, 0.0, 0.0, 0.0, 0.0, 0.0, 0.0, 0.0, 0.0, 0.0, 0.0, 0.0, 0.0, 0.0, 0.0, 0.0, 0.0, 0.0, 0.0, 0.0, 0.0, 0.0, 0.0, 0.0, 0.0, 0.0, 0.0, 0.0, 0.0, 0.0, 0.0, 0.0, 0.0, 0.0, 0.0, 0.0, 0.0, 0.0, 0.0, 0.0, 0.0, 0.0, 0.0, 0.0, 0.0, 0.0, 0.0, 0.0, 0.0, 0.0, 0.0, 0.0, 0.0, 0.0, 0.0, 0.0, 0.0, 0.0, 0.0, 0.0, 0.0, 0.9167, 1.0, 0.0, 0.0, 0.8333, 1.0, 0.8333, 1.0, 0.0, 0.0, 0.75, 1.0, 0.75, 1.0, 0.0, 0.0, 0.6667, 1.0, 0.6667, 1.0, 0.0, 0.0, 0.5833, 1.0, 0.0, 0.0, 0.5, 1.0, 0.0, 0.0, 0.0, 0.0, 0.0, 0.0, 0.0, 0.0, 0.0, 0.0, 0.0, 0.0, 0.0, 0.0, 0.0, 0.0, 0.0, 0.0, 0.0, 0.0, 0.0, 0.0, 0.0, 0.0, 0.0, 0.0, 0.0, 0.0, 0.0, 0.0, 0.0, 0.0, 0.0, 0.0, 0.0, 0.0, 0.0, 0.0, 0.0, 0.0, 0.0, 0.0, 0.0, 0.0, 0.0, 0.0, 0.0, 0.0, 0.0, 0.0, 0.0, 0.0, 0.0, 0.0, 0.0, 0.0, 0.0, 0.0, 0.0, 0.0, 0.0, 0.0, 0.0, 0.0, 0.0, 0.0, 0.0, 0.0, 0.0, 0.0, 0.0, 0.0, 0.0, 0.0, 0.0, 0.0, 0.0, 0.0, 0.0, 0.0, 0.0, 0.0, 0.0, 0.0, 0.0, 0.0, 0.0, 0.0, 0.0, 0.0, 0.0, 0.0, 0.0, 0.0, 0.0, 0.0, 0.0, 0.0, 0.6667, 0.5, 0.6667, 1.0, 0.5833, 1.0, 0.5833, 0.5, 0.5833, 0.5, 0.5833, 1.0, 0.5, 1.0, 0.5, 0.5, 0.5, 0.5, 0.5, 1.0, 0.4167, 1.0, 0.4167, 0.5, 0.4167, 0.5, 0.4167, 1.0, 0.3333, 1.0, 0.3333, 0.5, 0.3333, 0.5, 0.3333, 1.0, 0.25, 1.0, 0.25, 0.5, 0.25, 0.5, 0.25, 1.0, 0.1667, 1.0, 0.1667, 0.5, 0.87, 0.4578, 0.9578, 0.37, 0.99, 0.25, 0.9578, 0.13, 0.87, 0.04215, 0.75, 0.01, 0.63, 0.04215, 0.5422, 0.13, 0.51, 0.25, 0.5422, 0.37, 0.63, 0.4578, 0.75, 0.49, 0.1667, 0.5, 0.1667, 1.0, 0.08333, 1.0, 0.08333, 0.5, 0.08333, 0.5, 0.08333, 1.0, 7.451e-08, 1.0, 7.451e-08, 0.5, 0.4578, 0.37, 0.37, 0.4578, 0.25, 0.49, 0.13, 0.4578, 0.04215, 0.37, 0.01, 0.25, 0.04215, 0.13, 0.13, 0.04215, 0.25, 0.01, 0.37, 0.04215, 0.4578, 0.13, 0.49, 0.25])
me_torus_001.update()

# ---- objects
ob_addon_toy_key = bpy.data.objects.new('[Addon]Toy Key', me_torus_001)

# ---- transforms, parenting, visibility, modifiers, constraints
ob_addon_toy_key.location = (1.098e-07, -0.001012, 0.04764)
ob_addon_toy_key.scale = (0.3737, 0.3737, 0.2392)

# ---- collection membership
col_collection.objects.link(ob_addon_toy_key)

# ---- scene / render settings (as saved in the file)
scene.frame_start = 1; scene.frame_end = 250; scene.frame_set(1)
scene.render.engine = 'BLENDER_EEVEE_NEXT'
scene.cycles.sampling_pattern = 'TABULATED_SOBOL'
scene.eevee.ray_tracing_options.trace_max_roughness = 0.0
bpy.context.view_layer.update()

# ---- added for rendering (the .blend has no active camera and no usable light): camera, sun
cam_auto = bpy.data.cameras.new('AutoCamera')
cam_auto.lens = 50.0
cam_auto.sensor_width = 36.0
cam_auto.clip_end = 1000.0
ob_auto_camera = bpy.data.objects.new('AutoCamera', cam_auto)
scene.collection.objects.link(ob_auto_camera)
ob_auto_camera.location = (2.33328, -2.79946, 1.94242)
ob_auto_camera.rotation_euler = (1.09748, -7.21219e-08, 0.694738)
scene.camera = ob_auto_camera
light_auto_sun = bpy.data.lights.new('AutoSun', 'SUN')
light_auto_sun.energy = 3.0
light_auto_sun.angle = 0.0523599
ob_auto_sun = bpy.data.objects.new('AutoSun', light_auto_sun)
scene.collection.objects.link(ob_auto_sun)
ob_auto_sun.rotation_euler = (0.872665, 0.174533, 0.523599)
bpy.context.view_layer.update()
